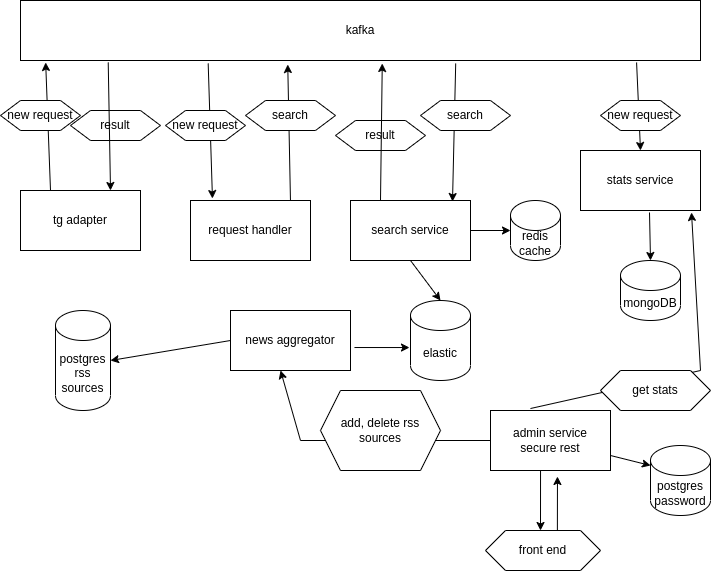

The diagram above was exported from draw.io. Its source (the exported page's mxGraphModel, read from the mxfile embedded in the PNG):
<mxGraphModel dx="1434" dy="880" grid="1" gridSize="10" guides="1" tooltips="1" connect="1" arrows="1" fold="1" page="1" pageScale="1" pageWidth="850" pageHeight="1100" math="0" shadow="0">
  <root>
    <mxCell id="0" />
    <mxCell id="1" parent="0" />
    <mxCell id="tKEQZJN1GNtInqfd75r9-1" value="tg adapter" style="rounded=0;whiteSpace=wrap;html=1;" parent="1" vertex="1">
      <mxGeometry x="80" y="260" width="120" height="60" as="geometry" />
    </mxCell>
    <mxCell id="tKEQZJN1GNtInqfd75r9-3" value="kafka" style="rounded=0;whiteSpace=wrap;html=1;" parent="1" vertex="1">
      <mxGeometry x="80" y="70" width="680" height="60" as="geometry" />
    </mxCell>
    <mxCell id="tKEQZJN1GNtInqfd75r9-4" value="" style="endArrow=classic;html=1;rounded=0;entryX=0.037;entryY=1.033;entryDx=0;entryDy=0;entryPerimeter=0;exitX=0.25;exitY=0;exitDx=0;exitDy=0;" parent="1" source="tKEQZJN1GNtInqfd75r9-1" target="tKEQZJN1GNtInqfd75r9-3" edge="1">
      <mxGeometry width="50" height="50" relative="1" as="geometry">
        <mxPoint x="140" y="220" as="sourcePoint" />
        <mxPoint x="450" y="430" as="targetPoint" />
        <Array as="points" />
      </mxGeometry>
    </mxCell>
    <mxCell id="tKEQZJN1GNtInqfd75r9-5" value="new request" style="shape=hexagon;perimeter=hexagonPerimeter2;whiteSpace=wrap;html=1;fixedSize=1;" parent="1" vertex="1">
      <mxGeometry x="60" y="170" width="80" height="30" as="geometry" />
    </mxCell>
    <mxCell id="tKEQZJN1GNtInqfd75r9-6" value="request handler" style="rounded=0;whiteSpace=wrap;html=1;" parent="1" vertex="1">
      <mxGeometry x="250" y="270" width="120" height="60" as="geometry" />
    </mxCell>
    <mxCell id="tKEQZJN1GNtInqfd75r9-7" value="stats service" style="rounded=0;whiteSpace=wrap;html=1;" parent="1" vertex="1">
      <mxGeometry x="640" y="220" width="120" height="60" as="geometry" />
    </mxCell>
    <mxCell id="tKEQZJN1GNtInqfd75r9-8" value="" style="endArrow=classic;html=1;rounded=0;exitX=0.276;exitY=1.05;exitDx=0;exitDy=0;exitPerimeter=0;entryX=0.183;entryY=-0.033;entryDx=0;entryDy=0;entryPerimeter=0;" parent="1" source="tKEQZJN1GNtInqfd75r9-3" target="tKEQZJN1GNtInqfd75r9-6" edge="1">
      <mxGeometry width="50" height="50" relative="1" as="geometry">
        <mxPoint x="400" y="480" as="sourcePoint" />
        <mxPoint x="260" y="270" as="targetPoint" />
      </mxGeometry>
    </mxCell>
    <mxCell id="tKEQZJN1GNtInqfd75r9-9" value="" style="endArrow=classic;html=1;rounded=0;exitX=0.906;exitY=1.033;exitDx=0;exitDy=0;exitPerimeter=0;entryX=0.5;entryY=0;entryDx=0;entryDy=0;" parent="1" source="tKEQZJN1GNtInqfd75r9-3" target="tKEQZJN1GNtInqfd75r9-7" edge="1">
      <mxGeometry width="50" height="50" relative="1" as="geometry">
        <mxPoint x="400" y="480" as="sourcePoint" />
        <mxPoint x="450" y="230" as="targetPoint" />
        <Array as="points" />
      </mxGeometry>
    </mxCell>
    <mxCell id="tKEQZJN1GNtInqfd75r9-10" value="new request" style="shape=hexagon;perimeter=hexagonPerimeter2;whiteSpace=wrap;html=1;fixedSize=1;" parent="1" vertex="1">
      <mxGeometry x="225" y="180" width="80" height="30" as="geometry" />
    </mxCell>
    <mxCell id="tKEQZJN1GNtInqfd75r9-11" value="new request" style="shape=hexagon;perimeter=hexagonPerimeter2;whiteSpace=wrap;html=1;fixedSize=1;" parent="1" vertex="1">
      <mxGeometry x="660" y="170" width="80" height="30" as="geometry" />
    </mxCell>
    <mxCell id="tKEQZJN1GNtInqfd75r9-12" value="" style="endArrow=classic;html=1;rounded=0;exitX=0.575;exitY=1.033;exitDx=0;exitDy=0;exitPerimeter=0;" parent="1" source="tKEQZJN1GNtInqfd75r9-7" edge="1">
      <mxGeometry width="50" height="50" relative="1" as="geometry">
        <mxPoint x="400" y="480" as="sourcePoint" />
        <mxPoint x="710" y="330" as="targetPoint" />
      </mxGeometry>
    </mxCell>
    <mxCell id="tKEQZJN1GNtInqfd75r9-14" value="mongoDB" style="shape=cylinder3;whiteSpace=wrap;html=1;boundedLbl=1;backgroundOutline=1;size=15;" parent="1" vertex="1">
      <mxGeometry x="680" y="330" width="60" height="60" as="geometry" />
    </mxCell>
    <mxCell id="tKEQZJN1GNtInqfd75r9-29" value="" style="endArrow=classic;html=1;rounded=0;exitX=0.833;exitY=0;exitDx=0;exitDy=0;exitPerimeter=0;entryX=0.393;entryY=1.067;entryDx=0;entryDy=0;entryPerimeter=0;" parent="1" source="tKEQZJN1GNtInqfd75r9-6" target="tKEQZJN1GNtInqfd75r9-3" edge="1">
      <mxGeometry width="50" height="50" relative="1" as="geometry">
        <mxPoint x="400" y="480" as="sourcePoint" />
        <mxPoint x="383" y="132" as="targetPoint" />
      </mxGeometry>
    </mxCell>
    <mxCell id="tKEQZJN1GNtInqfd75r9-30" value="search" style="shape=hexagon;perimeter=hexagonPerimeter2;whiteSpace=wrap;html=1;fixedSize=1;" parent="1" vertex="1">
      <mxGeometry x="305" y="170" width="90" height="30" as="geometry" />
    </mxCell>
    <mxCell id="tKEQZJN1GNtInqfd75r9-31" value="result" style="shape=hexagon;perimeter=hexagonPerimeter2;whiteSpace=wrap;html=1;fixedSize=1;" parent="1" vertex="1">
      <mxGeometry x="130" y="180" width="90" height="30" as="geometry" />
    </mxCell>
    <mxCell id="tKEQZJN1GNtInqfd75r9-34" value="search service" style="rounded=0;whiteSpace=wrap;html=1;" parent="1" vertex="1">
      <mxGeometry x="410" y="270" width="120" height="60" as="geometry" />
    </mxCell>
    <mxCell id="tKEQZJN1GNtInqfd75r9-35" value="" style="endArrow=classic;html=1;rounded=0;exitX=0.64;exitY=1.05;exitDx=0;exitDy=0;exitPerimeter=0;entryX=0.85;entryY=0.017;entryDx=0;entryDy=0;entryPerimeter=0;" parent="1" source="tKEQZJN1GNtInqfd75r9-3" target="tKEQZJN1GNtInqfd75r9-34" edge="1">
      <mxGeometry width="50" height="50" relative="1" as="geometry">
        <mxPoint x="400" y="470" as="sourcePoint" />
        <mxPoint x="450" y="420" as="targetPoint" />
      </mxGeometry>
    </mxCell>
    <mxCell id="tKEQZJN1GNtInqfd75r9-36" value="search" style="shape=hexagon;perimeter=hexagonPerimeter2;whiteSpace=wrap;html=1;fixedSize=1;" parent="1" vertex="1">
      <mxGeometry x="480" y="170" width="90" height="30" as="geometry" />
    </mxCell>
    <mxCell id="tKEQZJN1GNtInqfd75r9-37" value="result" style="shape=hexagon;perimeter=hexagonPerimeter2;whiteSpace=wrap;html=1;fixedSize=1;" parent="1" vertex="1">
      <mxGeometry x="395" y="190" width="90" height="30" as="geometry" />
    </mxCell>
    <mxCell id="tKEQZJN1GNtInqfd75r9-38" value="elastic" style="shape=cylinder3;whiteSpace=wrap;html=1;boundedLbl=1;backgroundOutline=1;size=15;" parent="1" vertex="1">
      <mxGeometry x="470" y="370" width="60" height="80" as="geometry" />
    </mxCell>
    <mxCell id="tKEQZJN1GNtInqfd75r9-39" value="" style="endArrow=classic;html=1;rounded=0;exitX=0.5;exitY=1;exitDx=0;exitDy=0;entryX=0.5;entryY=0;entryDx=0;entryDy=0;entryPerimeter=0;" parent="1" source="tKEQZJN1GNtInqfd75r9-34" target="tKEQZJN1GNtInqfd75r9-38" edge="1">
      <mxGeometry width="50" height="50" relative="1" as="geometry">
        <mxPoint x="400" y="470" as="sourcePoint" />
        <mxPoint x="450" y="420" as="targetPoint" />
      </mxGeometry>
    </mxCell>
    <mxCell id="tKEQZJN1GNtInqfd75r9-40" value="news aggregator" style="rounded=0;whiteSpace=wrap;html=1;" parent="1" vertex="1">
      <mxGeometry x="290" y="380" width="120" height="60" as="geometry" />
    </mxCell>
    <mxCell id="tKEQZJN1GNtInqfd75r9-41" value="" style="endArrow=classic;html=1;rounded=0;entryX=-0.017;entryY=0.588;entryDx=0;entryDy=0;entryPerimeter=0;exitX=1.033;exitY=0.617;exitDx=0;exitDy=0;exitPerimeter=0;" parent="1" source="tKEQZJN1GNtInqfd75r9-40" target="tKEQZJN1GNtInqfd75r9-38" edge="1">
      <mxGeometry width="50" height="50" relative="1" as="geometry">
        <mxPoint x="400" y="470" as="sourcePoint" />
        <mxPoint x="450" y="420" as="targetPoint" />
      </mxGeometry>
    </mxCell>
    <mxCell id="tKEQZJN1GNtInqfd75r9-42" value="admin service&lt;br&gt;secure rest" style="rounded=0;whiteSpace=wrap;html=1;" parent="1" vertex="1">
      <mxGeometry x="550" y="480" width="120" height="60" as="geometry" />
    </mxCell>
    <mxCell id="tKEQZJN1GNtInqfd75r9-43" value="postgres&lt;br&gt;rss sources" style="shape=cylinder3;whiteSpace=wrap;html=1;boundedLbl=1;backgroundOutline=1;size=15;" parent="1" vertex="1">
      <mxGeometry x="115" y="380" width="55" height="100" as="geometry" />
    </mxCell>
    <mxCell id="tKEQZJN1GNtInqfd75r9-44" value="" style="endArrow=classic;html=1;rounded=0;exitX=0;exitY=0.5;exitDx=0;exitDy=0;entryX=1;entryY=0.5;entryDx=0;entryDy=0;entryPerimeter=0;" parent="1" source="tKEQZJN1GNtInqfd75r9-40" target="tKEQZJN1GNtInqfd75r9-43" edge="1">
      <mxGeometry width="50" height="50" relative="1" as="geometry">
        <mxPoint x="400" y="470" as="sourcePoint" />
        <mxPoint x="450" y="420" as="targetPoint" />
      </mxGeometry>
    </mxCell>
    <mxCell id="tKEQZJN1GNtInqfd75r9-45" value="" style="endArrow=classic;html=1;rounded=0;exitX=0.333;exitY=-0.033;exitDx=0;exitDy=0;entryX=0.925;entryY=1.033;entryDx=0;entryDy=0;entryPerimeter=0;exitPerimeter=0;" parent="1" source="tKEQZJN1GNtInqfd75r9-42" target="tKEQZJN1GNtInqfd75r9-7" edge="1">
      <mxGeometry width="50" height="50" relative="1" as="geometry">
        <mxPoint x="400" y="450" as="sourcePoint" />
        <mxPoint x="450" y="400" as="targetPoint" />
        <Array as="points">
          <mxPoint x="760" y="440" />
        </Array>
      </mxGeometry>
    </mxCell>
    <mxCell id="tKEQZJN1GNtInqfd75r9-46" value="get stats" style="shape=hexagon;perimeter=hexagonPerimeter2;whiteSpace=wrap;html=1;fixedSize=1;" parent="1" vertex="1">
      <mxGeometry x="660" y="440" width="110" height="40" as="geometry" />
    </mxCell>
    <mxCell id="tKEQZJN1GNtInqfd75r9-47" value="" style="endArrow=classic;html=1;rounded=0;exitX=0;exitY=0.5;exitDx=0;exitDy=0;entryX=0.417;entryY=1;entryDx=0;entryDy=0;entryPerimeter=0;" parent="1" source="tKEQZJN1GNtInqfd75r9-42" target="tKEQZJN1GNtInqfd75r9-40" edge="1">
      <mxGeometry width="50" height="50" relative="1" as="geometry">
        <mxPoint x="400" y="450" as="sourcePoint" />
        <mxPoint x="450" y="400" as="targetPoint" />
        <Array as="points">
          <mxPoint x="360" y="510" />
        </Array>
      </mxGeometry>
    </mxCell>
    <mxCell id="tKEQZJN1GNtInqfd75r9-48" value="add, delete rss sources" style="shape=hexagon;perimeter=hexagonPerimeter2;whiteSpace=wrap;html=1;fixedSize=1;" parent="1" vertex="1">
      <mxGeometry x="380" y="460" width="120" height="80" as="geometry" />
    </mxCell>
    <mxCell id="tKEQZJN1GNtInqfd75r9-49" value="" style="endArrow=classic;html=1;rounded=0;exitX=0.417;exitY=1;exitDx=0;exitDy=0;exitPerimeter=0;" parent="1" source="tKEQZJN1GNtInqfd75r9-42" edge="1">
      <mxGeometry width="50" height="50" relative="1" as="geometry">
        <mxPoint x="615" y="620" as="sourcePoint" />
        <mxPoint x="600" y="600" as="targetPoint" />
      </mxGeometry>
    </mxCell>
    <mxCell id="tKEQZJN1GNtInqfd75r9-50" value="front end" style="shape=hexagon;perimeter=hexagonPerimeter2;whiteSpace=wrap;html=1;fixedSize=1;" parent="1" vertex="1">
      <mxGeometry x="545" y="600" width="115" height="40" as="geometry" />
    </mxCell>
    <mxCell id="tKEQZJN1GNtInqfd75r9-51" value="" style="endArrow=classic;html=1;rounded=0;exitX=0.625;exitY=0;exitDx=0;exitDy=0;entryX=0.558;entryY=1.1;entryDx=0;entryDy=0;entryPerimeter=0;" parent="1" source="tKEQZJN1GNtInqfd75r9-50" target="tKEQZJN1GNtInqfd75r9-42" edge="1">
      <mxGeometry width="50" height="50" relative="1" as="geometry">
        <mxPoint x="600" y="590" as="sourcePoint" />
        <mxPoint x="650" y="540" as="targetPoint" />
      </mxGeometry>
    </mxCell>
    <mxCell id="tKEQZJN1GNtInqfd75r9-52" value="redis cache" style="shape=cylinder3;whiteSpace=wrap;html=1;boundedLbl=1;backgroundOutline=1;size=15;" parent="1" vertex="1">
      <mxGeometry x="570" y="270" width="50" height="60" as="geometry" />
    </mxCell>
    <mxCell id="tKEQZJN1GNtInqfd75r9-53" value="" style="endArrow=classic;html=1;rounded=0;exitX=1;exitY=0.5;exitDx=0;exitDy=0;" parent="1" source="tKEQZJN1GNtInqfd75r9-34" edge="1">
      <mxGeometry width="50" height="50" relative="1" as="geometry">
        <mxPoint x="520" y="350" as="sourcePoint" />
        <mxPoint x="570" y="300" as="targetPoint" />
      </mxGeometry>
    </mxCell>
    <mxCell id="Mo9DKxp7Zpe7ErhyVueB-1" value="postgres&lt;br&gt;password" style="shape=cylinder3;whiteSpace=wrap;html=1;boundedLbl=1;backgroundOutline=1;size=15;" parent="1" vertex="1">
      <mxGeometry x="710" y="515" width="60" height="70" as="geometry" />
    </mxCell>
    <mxCell id="Mo9DKxp7Zpe7ErhyVueB-2" value="" style="endArrow=classic;html=1;rounded=0;exitX=1;exitY=0.75;exitDx=0;exitDy=0;" parent="1" source="tKEQZJN1GNtInqfd75r9-42" edge="1">
      <mxGeometry width="50" height="50" relative="1" as="geometry">
        <mxPoint x="660" y="585" as="sourcePoint" />
        <mxPoint x="710" y="535" as="targetPoint" />
      </mxGeometry>
    </mxCell>
    <mxCell id="jAPapJ9NK6kgDddK-K-q-2" value="" style="endArrow=classic;html=1;rounded=0;exitX=0.129;exitY=1.033;exitDx=0;exitDy=0;exitPerimeter=0;entryX=0.75;entryY=0;entryDx=0;entryDy=0;" parent="1" source="tKEQZJN1GNtInqfd75r9-3" target="tKEQZJN1GNtInqfd75r9-1" edge="1">
      <mxGeometry width="50" height="50" relative="1" as="geometry">
        <mxPoint x="400" y="480" as="sourcePoint" />
        <mxPoint x="450" y="430" as="targetPoint" />
      </mxGeometry>
    </mxCell>
    <mxCell id="jAPapJ9NK6kgDddK-K-q-3" value="" style="endArrow=classic;html=1;rounded=0;exitX=0.25;exitY=0;exitDx=0;exitDy=0;entryX=0.532;entryY=1.05;entryDx=0;entryDy=0;entryPerimeter=0;" parent="1" source="tKEQZJN1GNtInqfd75r9-34" target="tKEQZJN1GNtInqfd75r9-3" edge="1">
      <mxGeometry width="50" height="50" relative="1" as="geometry">
        <mxPoint x="400" y="480" as="sourcePoint" />
        <mxPoint x="450" y="430" as="targetPoint" />
      </mxGeometry>
    </mxCell>
  </root>
</mxGraphModel>